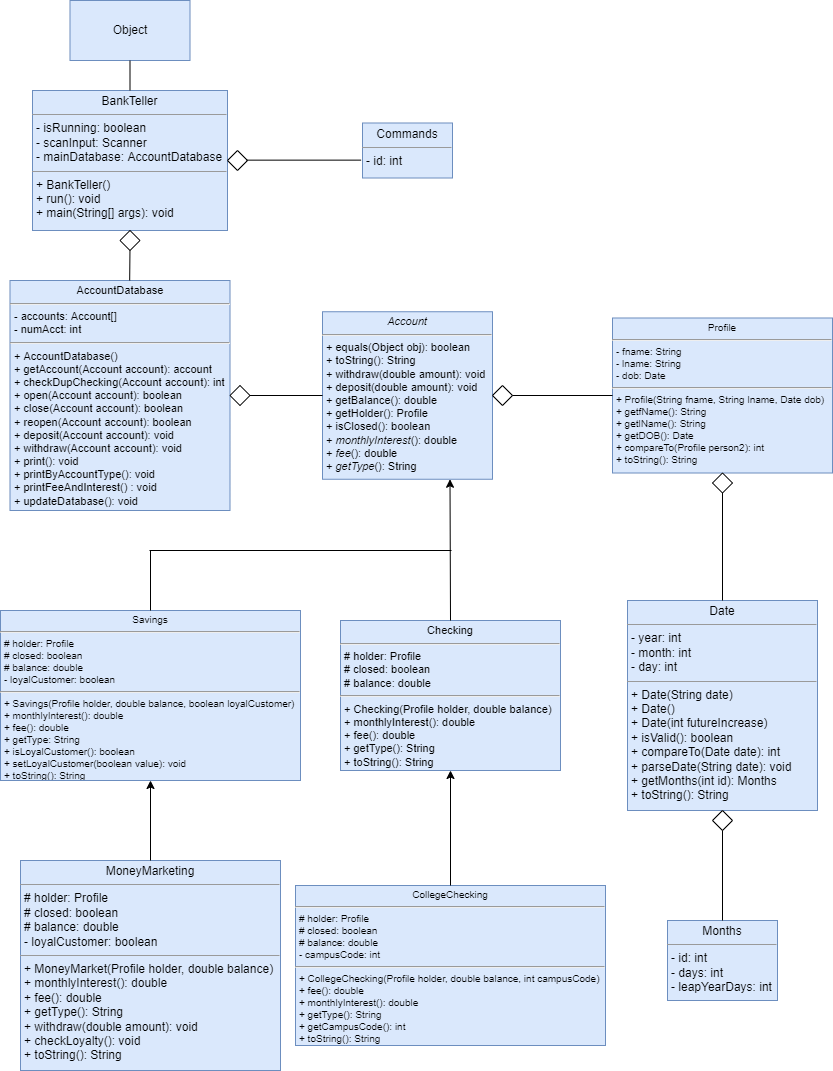

The diagram above was exported from draw.io. Its source (the exported page's mxGraphModel, read from the mxfile embedded in the PNG):
<mxGraphModel dx="1483" dy="781" grid="1" gridSize="10" guides="1" tooltips="1" connect="1" arrows="1" fold="1" page="1" pageScale="1" pageWidth="850" pageHeight="1100" background="none" math="0" shadow="0">
  <root>
    <mxCell id="0" />
    <mxCell id="1" parent="0" />
    <mxCell id="0kbpHibn_qpA3x5nv7Se-33" value="Object" style="rounded=0;whiteSpace=wrap;html=1;fillColor=#dae8fc;strokeColor=#6c8ebf;" vertex="1" parent="1">
      <mxGeometry x="77.5" y="10" width="120" height="60" as="geometry" />
    </mxCell>
    <mxCell id="0kbpHibn_qpA3x5nv7Se-43" value="&lt;p style=&quot;margin: 0px ; margin-top: 4px ; text-align: center&quot;&gt;BankTeller&lt;/p&gt;&lt;hr size=&quot;1&quot;&gt;&lt;p style=&quot;margin: 0px ; margin-left: 4px&quot;&gt;- isRunning: boolean&lt;/p&gt;&lt;p style=&quot;margin: 0px ; margin-left: 4px&quot;&gt;- scanInput: Scanner&lt;/p&gt;&lt;p style=&quot;margin: 0px ; margin-left: 4px&quot;&gt;- mainDatabase: AccountDatabase&lt;/p&gt;&lt;hr size=&quot;1&quot;&gt;&lt;p style=&quot;margin: 0px ; margin-left: 4px&quot;&gt;+ BankTeller()&lt;/p&gt;&lt;p style=&quot;margin: 0px ; margin-left: 4px&quot;&gt;+ run(): void&lt;/p&gt;&lt;p style=&quot;margin: 0px ; margin-left: 4px&quot;&gt;+ main(String[] args): void&lt;/p&gt;" style="verticalAlign=top;align=left;overflow=fill;fontSize=12;fontFamily=Helvetica;html=1;fillColor=#dae8fc;strokeColor=#6c8ebf;" vertex="1" parent="1">
      <mxGeometry x="40" y="100" width="195" height="140" as="geometry" />
    </mxCell>
    <mxCell id="0kbpHibn_qpA3x5nv7Se-44" value="&lt;p style=&quot;margin: 0px ; margin-top: 4px ; text-align: center&quot;&gt;Commands&lt;/p&gt;&lt;hr size=&quot;1&quot;&gt;&lt;p style=&quot;margin: 0px ; margin-left: 4px&quot;&gt;- id: int&lt;/p&gt;" style="verticalAlign=top;align=left;overflow=fill;fontSize=12;fontFamily=Helvetica;html=1;fillColor=#dae8fc;strokeColor=#6c8ebf;" vertex="1" parent="1">
      <mxGeometry x="370" y="132.5" width="90" height="55" as="geometry" />
    </mxCell>
    <mxCell id="0kbpHibn_qpA3x5nv7Se-45" value="&lt;p style=&quot;margin: 4px 0px 0px; text-align: center; font-size: 11px;&quot;&gt;&lt;font style=&quot;font-size: 11px;&quot;&gt;AccountDatabase&lt;/font&gt;&lt;/p&gt;&lt;hr style=&quot;font-size: 11px;&quot;&gt;&lt;p style=&quot;margin: 0px 0px 0px 4px; font-size: 11px;&quot;&gt;&lt;font style=&quot;font-size: 11px;&quot;&gt;- accounts: Account[]&lt;br style=&quot;font-size: 11px;&quot;&gt;- numAcct: int&lt;/font&gt;&lt;/p&gt;&lt;hr style=&quot;font-size: 11px;&quot;&gt;&lt;p style=&quot;margin: 0px 0px 0px 4px; font-size: 11px;&quot;&gt;&lt;font style=&quot;font-size: 11px;&quot;&gt;+ AccountDatabase()&lt;br style=&quot;font-size: 11px;&quot;&gt;+ getAccount(Account account): account&lt;/font&gt;&lt;/p&gt;&lt;p style=&quot;margin: 0px 0px 0px 4px; font-size: 11px;&quot;&gt;&lt;font style=&quot;font-size: 11px;&quot;&gt;+ checkDupChecking(Account account): int&lt;/font&gt;&lt;/p&gt;&lt;p style=&quot;margin: 0px 0px 0px 4px; font-size: 11px;&quot;&gt;&lt;font style=&quot;font-size: 11px;&quot;&gt;+ open(Account account): boolean&lt;/font&gt;&lt;/p&gt;&lt;p style=&quot;margin: 0px 0px 0px 4px; font-size: 11px;&quot;&gt;&lt;font style=&quot;font-size: 11px;&quot;&gt;+ close(Account account): boolean&lt;/font&gt;&lt;/p&gt;&lt;p style=&quot;margin: 0px 0px 0px 4px; font-size: 11px;&quot;&gt;&lt;font style=&quot;font-size: 11px;&quot;&gt;+ reopen(Account account): boolean&lt;/font&gt;&lt;/p&gt;&lt;p style=&quot;margin: 0px 0px 0px 4px; font-size: 11px;&quot;&gt;&lt;font style=&quot;font-size: 11px;&quot;&gt;+ deposit(Account account): void&lt;/font&gt;&lt;/p&gt;&lt;p style=&quot;margin: 0px 0px 0px 4px; font-size: 11px;&quot;&gt;&lt;font style=&quot;font-size: 11px;&quot;&gt;+ withdraw(Account account): void&lt;/font&gt;&lt;/p&gt;&lt;p style=&quot;margin: 0px 0px 0px 4px; font-size: 11px;&quot;&gt;&lt;font style=&quot;font-size: 11px;&quot;&gt;+ print(): void&lt;/font&gt;&lt;/p&gt;&lt;p style=&quot;margin: 0px 0px 0px 4px; font-size: 11px;&quot;&gt;&lt;font style=&quot;font-size: 11px;&quot;&gt;+ printByAccountType(): void&lt;/font&gt;&lt;/p&gt;&lt;p style=&quot;margin: 0px 0px 0px 4px; font-size: 11px;&quot;&gt;&lt;font style=&quot;font-size: 11px;&quot;&gt;+ printFeeAndInterest() : void&lt;/font&gt;&lt;/p&gt;&lt;p style=&quot;margin: 0px 0px 0px 4px; font-size: 11px;&quot;&gt;&lt;font style=&quot;font-size: 11px;&quot;&gt;+ updateDatabase(): void&lt;/font&gt;&lt;/p&gt;" style="verticalAlign=top;align=left;overflow=fill;fontSize=11;fontFamily=Helvetica;html=1;fillColor=#dae8fc;strokeColor=#6c8ebf;" vertex="1" parent="1">
      <mxGeometry x="17.5" y="290" width="220" height="230" as="geometry" />
    </mxCell>
    <mxCell id="0kbpHibn_qpA3x5nv7Se-46" value="&lt;p style=&quot;margin: 4px 0px 0px; text-align: center; font-size: 11px;&quot;&gt;&lt;i style=&quot;font-size: 11px;&quot;&gt;Account&lt;/i&gt;&lt;/p&gt;&lt;hr style=&quot;font-size: 11px;&quot;&gt;&lt;p style=&quot;margin: 0px 0px 0px 4px; font-size: 11px;&quot;&gt;+ equals(Object obj): boolean&lt;br style=&quot;font-size: 11px;&quot;&gt;&lt;/p&gt;&lt;p style=&quot;margin: 0px 0px 0px 4px; font-size: 11px;&quot;&gt;+ toString(): String&lt;/p&gt;&lt;p style=&quot;margin: 0px 0px 0px 4px; font-size: 11px;&quot;&gt;+ withdraw(double amount): void&lt;/p&gt;&lt;p style=&quot;margin: 0px 0px 0px 4px; font-size: 11px;&quot;&gt;+ deposit(double amount): void&lt;/p&gt;&lt;p style=&quot;margin: 0px 0px 0px 4px; font-size: 11px;&quot;&gt;+ getBalance(): double&lt;/p&gt;&lt;p style=&quot;margin: 0px 0px 0px 4px; font-size: 11px;&quot;&gt;+ getHolder(): Profile&lt;/p&gt;&lt;p style=&quot;margin: 0px 0px 0px 4px; font-size: 11px;&quot;&gt;+ isClosed(): boolean&lt;/p&gt;&lt;p style=&quot;margin: 0px 0px 0px 4px; font-size: 11px;&quot;&gt;+ &lt;i style=&quot;font-size: 11px;&quot;&gt;monthlyInterest&lt;/i&gt;(): double&lt;/p&gt;&lt;p style=&quot;margin: 0px 0px 0px 4px; font-size: 11px;&quot;&gt;+ &lt;i style=&quot;font-size: 11px;&quot;&gt;fee&lt;/i&gt;(): double&lt;/p&gt;&lt;p style=&quot;margin: 0px 0px 0px 4px; font-size: 11px;&quot;&gt;+ &lt;i style=&quot;font-size: 11px;&quot;&gt;getType&lt;/i&gt;(): String&lt;/p&gt;" style="verticalAlign=top;align=left;overflow=fill;fontSize=11;fontFamily=Helvetica;html=1;fillColor=#dae8fc;strokeColor=#6c8ebf;" vertex="1" parent="1">
      <mxGeometry x="330" y="321.25" width="170" height="167.5" as="geometry" />
    </mxCell>
    <mxCell id="0kbpHibn_qpA3x5nv7Se-47" value="&lt;p style=&quot;margin: 4px 0px 0px; text-align: center; font-size: 10px;&quot;&gt;Profile&lt;/p&gt;&lt;hr style=&quot;font-size: 10px;&quot;&gt;&lt;p style=&quot;margin: 0px 0px 0px 4px; font-size: 10px;&quot;&gt;- fname: String&lt;/p&gt;&lt;p style=&quot;margin: 0px 0px 0px 4px; font-size: 10px;&quot;&gt;- lname: String&lt;/p&gt;&lt;p style=&quot;margin: 0px 0px 0px 4px; font-size: 10px;&quot;&gt;- dob: Date&lt;/p&gt;&lt;hr style=&quot;font-size: 10px;&quot;&gt;&lt;p style=&quot;margin: 0px 0px 0px 4px; font-size: 10px;&quot;&gt;+ Profile(String fname, String lname, Date dob)&lt;/p&gt;&lt;p style=&quot;margin: 0px 0px 0px 4px; font-size: 10px;&quot;&gt;+ getfName(): String&lt;/p&gt;&lt;p style=&quot;margin: 0px 0px 0px 4px; font-size: 10px;&quot;&gt;+ getlName(): String&lt;/p&gt;&lt;p style=&quot;margin: 0px 0px 0px 4px; font-size: 10px;&quot;&gt;+ getDOB(): Date&lt;/p&gt;&lt;p style=&quot;margin: 0px 0px 0px 4px; font-size: 10px;&quot;&gt;+ compareTo(Profile person2): int&lt;/p&gt;&lt;p style=&quot;margin: 0px 0px 0px 4px; font-size: 10px;&quot;&gt;+ toString(): String&lt;/p&gt;" style="verticalAlign=top;align=left;overflow=fill;fontSize=10;fontFamily=Helvetica;html=1;fillColor=#dae8fc;strokeColor=#6c8ebf;" vertex="1" parent="1">
      <mxGeometry x="620" y="327.5" width="220" height="155" as="geometry" />
    </mxCell>
    <mxCell id="0kbpHibn_qpA3x5nv7Se-48" value="&lt;p style=&quot;margin: 0px ; margin-top: 4px ; text-align: center&quot;&gt;Date&lt;/p&gt;&lt;hr size=&quot;1&quot;&gt;&lt;p style=&quot;margin: 0px ; margin-left: 4px&quot;&gt;- year: int&lt;/p&gt;&lt;p style=&quot;margin: 0px ; margin-left: 4px&quot;&gt;- month: int&lt;/p&gt;&lt;p style=&quot;margin: 0px ; margin-left: 4px&quot;&gt;- day: int&lt;/p&gt;&lt;hr size=&quot;1&quot;&gt;&lt;p style=&quot;margin: 0px ; margin-left: 4px&quot;&gt;+ Date(String date)&lt;/p&gt;&lt;p style=&quot;margin: 0px ; margin-left: 4px&quot;&gt;+ Date()&lt;/p&gt;&lt;p style=&quot;margin: 0px ; margin-left: 4px&quot;&gt;+ Date(int futureIncrease)&lt;/p&gt;&lt;p style=&quot;margin: 0px ; margin-left: 4px&quot;&gt;+ isValid(): boolean&lt;/p&gt;&lt;p style=&quot;margin: 0px ; margin-left: 4px&quot;&gt;+ compareTo(Date date): int&lt;/p&gt;&lt;p style=&quot;margin: 0px ; margin-left: 4px&quot;&gt;+ parseDate(String date): void&lt;/p&gt;&lt;p style=&quot;margin: 0px ; margin-left: 4px&quot;&gt;+ getMonths(int id): Months&lt;/p&gt;&lt;p style=&quot;margin: 0px ; margin-left: 4px&quot;&gt;+ toString(): String&lt;/p&gt;" style="verticalAlign=top;align=left;overflow=fill;fontSize=12;fontFamily=Helvetica;html=1;fillColor=#dae8fc;strokeColor=#6c8ebf;" vertex="1" parent="1">
      <mxGeometry x="635" y="610" width="190" height="210" as="geometry" />
    </mxCell>
    <mxCell id="0kbpHibn_qpA3x5nv7Se-49" value="&lt;p style=&quot;margin: 0px ; margin-top: 4px ; text-align: center&quot;&gt;Months&lt;/p&gt;&lt;hr size=&quot;1&quot;&gt;&lt;p style=&quot;margin: 0px ; margin-left: 4px&quot;&gt;- id: int&lt;/p&gt;&lt;p style=&quot;margin: 0px ; margin-left: 4px&quot;&gt;- days: int&lt;/p&gt;&lt;p style=&quot;margin: 0px ; margin-left: 4px&quot;&gt;- leapYearDays: int&lt;/p&gt;" style="verticalAlign=top;align=left;overflow=fill;fontSize=12;fontFamily=Helvetica;html=1;fillColor=#dae8fc;strokeColor=#6c8ebf;" vertex="1" parent="1">
      <mxGeometry x="675" y="930" width="110" height="80" as="geometry" />
    </mxCell>
    <mxCell id="0kbpHibn_qpA3x5nv7Se-51" value="&lt;p style=&quot;margin: 4px 0px 0px; text-align: center; font-size: 10px;&quot;&gt;&lt;font style=&quot;font-size: 10px;&quot;&gt;Savings&lt;/font&gt;&lt;/p&gt;&lt;hr style=&quot;font-size: 10px;&quot;&gt;&lt;p style=&quot;margin: 0px 0px 0px 4px; font-size: 10px;&quot;&gt;&lt;font style=&quot;font-size: 10px;&quot;&gt;# holder: Profile&lt;/font&gt;&lt;/p&gt;&lt;p style=&quot;margin: 0px 0px 0px 4px; font-size: 10px;&quot;&gt;&lt;font style=&quot;font-size: 10px;&quot;&gt;# closed: boolean&lt;/font&gt;&lt;/p&gt;&lt;p style=&quot;margin: 0px 0px 0px 4px; font-size: 10px;&quot;&gt;&lt;font style=&quot;font-size: 10px;&quot;&gt;# balance: double&lt;/font&gt;&lt;/p&gt;&lt;p style=&quot;margin: 0px 0px 0px 4px; font-size: 10px;&quot;&gt;&lt;font style=&quot;font-size: 10px;&quot;&gt;- loyalCustomer: boolean&lt;/font&gt;&lt;/p&gt;&lt;hr style=&quot;font-size: 10px;&quot;&gt;&lt;p style=&quot;margin: 0px 0px 0px 4px; font-size: 10px;&quot;&gt;&lt;font style=&quot;font-size: 10px;&quot;&gt;+ Savings(Profile holder, double balance, boolean loyalCustomer&lt;span style=&quot;font-size: 10px;&quot;&gt;)&lt;/span&gt;&lt;/font&gt;&lt;/p&gt;&lt;p style=&quot;margin: 0px 0px 0px 4px; font-size: 10px;&quot;&gt;&lt;span style=&quot;font-size: 10px;&quot;&gt;&lt;font style=&quot;font-size: 10px;&quot;&gt;+ monthlyInterest(): double&lt;/font&gt;&lt;/span&gt;&lt;/p&gt;&lt;p style=&quot;margin: 0px 0px 0px 4px; font-size: 10px;&quot;&gt;&lt;font style=&quot;font-size: 10px;&quot;&gt;+ fee(): double&lt;/font&gt;&lt;/p&gt;&lt;p style=&quot;margin: 0px 0px 0px 4px; font-size: 10px;&quot;&gt;&lt;font style=&quot;font-size: 10px;&quot;&gt;+ getType: String&lt;/font&gt;&lt;/p&gt;&lt;p style=&quot;margin: 0px 0px 0px 4px; font-size: 10px;&quot;&gt;&lt;font style=&quot;font-size: 10px;&quot;&gt;+ isLoyalCustomer(): boolean&lt;/font&gt;&lt;/p&gt;&lt;p style=&quot;margin: 0px 0px 0px 4px; font-size: 10px;&quot;&gt;&lt;font style=&quot;font-size: 10px;&quot;&gt;+ setLoyalCustomer(boolean value): void&lt;/font&gt;&lt;/p&gt;&lt;p style=&quot;margin: 0px 0px 0px 4px; font-size: 10px;&quot;&gt;&lt;font style=&quot;font-size: 10px;&quot;&gt;+ toString(): String&lt;/font&gt;&lt;/p&gt;" style="verticalAlign=top;align=left;overflow=fill;fontSize=10;fontFamily=Helvetica;html=1;fillColor=#dae8fc;strokeColor=#6c8ebf;" vertex="1" parent="1">
      <mxGeometry x="8" y="620" width="300" height="170" as="geometry" />
    </mxCell>
    <mxCell id="0kbpHibn_qpA3x5nv7Se-52" value="&lt;p style=&quot;margin: 4px 0px 0px ; text-align: center ; font-size: 11px&quot;&gt;&lt;font style=&quot;font-size: 11px&quot;&gt;Checking&lt;/font&gt;&lt;/p&gt;&lt;hr style=&quot;font-size: 11px&quot;&gt;&lt;p style=&quot;margin: 0px 0px 0px 4px ; font-size: 11px&quot;&gt;&lt;font style=&quot;font-size: 11px&quot;&gt;# holder: Profile&lt;/font&gt;&lt;/p&gt;&lt;p style=&quot;margin: 0px 0px 0px 4px ; font-size: 11px&quot;&gt;&lt;font style=&quot;font-size: 11px&quot;&gt;# closed: boolean&lt;/font&gt;&lt;/p&gt;&lt;p style=&quot;margin: 0px 0px 0px 4px ; font-size: 11px&quot;&gt;&lt;font style=&quot;font-size: 11px&quot;&gt;# balance: double&lt;/font&gt;&lt;/p&gt;&lt;hr style=&quot;font-size: 11px&quot;&gt;&lt;p style=&quot;margin: 0px 0px 0px 4px ; font-size: 11px&quot;&gt;&lt;font style=&quot;font-size: 11px&quot;&gt;+ Checking(Profile holder, double balance)&lt;/font&gt;&lt;/p&gt;&lt;p style=&quot;margin: 0px 0px 0px 4px ; font-size: 11px&quot;&gt;&lt;font style=&quot;font-size: 11px&quot;&gt;+ monthlyInterest(): double&lt;/font&gt;&lt;/p&gt;&lt;p style=&quot;margin: 0px 0px 0px 4px ; font-size: 11px&quot;&gt;&lt;font style=&quot;font-size: 11px&quot;&gt;+ fee(): double&lt;/font&gt;&lt;/p&gt;&lt;p style=&quot;margin: 0px 0px 0px 4px ; font-size: 11px&quot;&gt;&lt;font style=&quot;font-size: 11px&quot;&gt;+ getType(): String&lt;/font&gt;&lt;/p&gt;&lt;p style=&quot;margin: 0px 0px 0px 4px ; font-size: 11px&quot;&gt;&lt;font style=&quot;font-size: 11px&quot;&gt;+ toString(): String&lt;/font&gt;&lt;/p&gt;" style="verticalAlign=top;align=left;overflow=fill;fontSize=11;fontFamily=Helvetica;html=1;fillColor=#dae8fc;strokeColor=#6c8ebf;" vertex="1" parent="1">
      <mxGeometry x="348" y="630" width="220" height="150" as="geometry" />
    </mxCell>
    <mxCell id="0kbpHibn_qpA3x5nv7Se-53" value="&lt;p style=&quot;margin: 0px ; margin-top: 4px ; text-align: center&quot;&gt;MoneyMarketing&lt;/p&gt;&lt;hr size=&quot;1&quot;&gt;&lt;p style=&quot;margin: 0px ; margin-left: 4px&quot;&gt;# holder: Profile&lt;/p&gt;&lt;p style=&quot;margin: 0px ; margin-left: 4px&quot;&gt;# closed: boolean&lt;/p&gt;&lt;p style=&quot;margin: 0px ; margin-left: 4px&quot;&gt;# balance: double&lt;/p&gt;&lt;p style=&quot;margin: 0px ; margin-left: 4px&quot;&gt;- loyalCustomer: boolean&lt;/p&gt;&lt;hr size=&quot;1&quot;&gt;&lt;p style=&quot;margin: 0px ; margin-left: 4px&quot;&gt;+ MoneyMarket(Profile holder, double balance)&lt;/p&gt;&lt;p style=&quot;margin: 0px ; margin-left: 4px&quot;&gt;+ monthlyInterest(): double&lt;/p&gt;&lt;p style=&quot;margin: 0px ; margin-left: 4px&quot;&gt;+ fee(): double&lt;/p&gt;&lt;p style=&quot;margin: 0px ; margin-left: 4px&quot;&gt;+ getType(): String&lt;/p&gt;&lt;p style=&quot;margin: 0px ; margin-left: 4px&quot;&gt;+ withdraw(double amount): void&lt;/p&gt;&lt;p style=&quot;margin: 0px ; margin-left: 4px&quot;&gt;+ checkLoyalty(): void&lt;/p&gt;&lt;p style=&quot;margin: 0px ; margin-left: 4px&quot;&gt;+ toString(): String&lt;/p&gt;" style="verticalAlign=top;align=left;overflow=fill;fontSize=12;fontFamily=Helvetica;html=1;fillColor=#dae8fc;strokeColor=#6c8ebf;" vertex="1" parent="1">
      <mxGeometry x="28" y="870" width="260" height="210" as="geometry" />
    </mxCell>
    <mxCell id="0kbpHibn_qpA3x5nv7Se-54" value="&lt;p style=&quot;margin: 4px 0px 0px; text-align: center; font-size: 10px;&quot;&gt;CollegeChecking&lt;/p&gt;&lt;hr style=&quot;font-size: 10px;&quot;&gt;&lt;p style=&quot;margin: 0px 0px 0px 4px; font-size: 10px;&quot;&gt;# holder: Profile&lt;/p&gt;&lt;p style=&quot;margin: 0px 0px 0px 4px; font-size: 10px;&quot;&gt;# closed: boolean&lt;/p&gt;&lt;p style=&quot;margin: 0px 0px 0px 4px; font-size: 10px;&quot;&gt;# balance: double&lt;/p&gt;&lt;p style=&quot;margin: 0px 0px 0px 4px; font-size: 10px;&quot;&gt;- campusCode: int&lt;/p&gt;&lt;hr style=&quot;font-size: 10px;&quot;&gt;&lt;p style=&quot;margin: 0px 0px 0px 4px; font-size: 10px;&quot;&gt;+ CollegeChecking(Profile holder, double balance, int campusCode)&lt;/p&gt;&lt;p style=&quot;margin: 0px 0px 0px 4px; font-size: 10px;&quot;&gt;+ fee(): double&lt;/p&gt;&lt;p style=&quot;margin: 0px 0px 0px 4px; font-size: 10px;&quot;&gt;+ monthlyInterest(): double&lt;/p&gt;&lt;p style=&quot;margin: 0px 0px 0px 4px; font-size: 10px;&quot;&gt;+ getType(): String&lt;/p&gt;&lt;p style=&quot;margin: 0px 0px 0px 4px; font-size: 10px;&quot;&gt;+ getCampusCode(): int&lt;/p&gt;&lt;p style=&quot;margin: 0px 0px 0px 4px; font-size: 10px;&quot;&gt;+ toString(): String&lt;/p&gt;" style="verticalAlign=top;align=left;overflow=fill;fontSize=10;fontFamily=Helvetica;html=1;fillColor=#dae8fc;strokeColor=#6c8ebf;" vertex="1" parent="1">
      <mxGeometry x="303" y="895" width="310" height="160" as="geometry" />
    </mxCell>
    <mxCell id="0kbpHibn_qpA3x5nv7Se-55" value="" style="endArrow=none;html=1;rounded=0;fontSize=10;exitX=0.5;exitY=0;exitDx=0;exitDy=0;entryX=0.5;entryY=1;entryDx=0;entryDy=0;" edge="1" parent="1" source="0kbpHibn_qpA3x5nv7Se-43" target="0kbpHibn_qpA3x5nv7Se-33">
      <mxGeometry width="50" height="50" relative="1" as="geometry">
        <mxPoint x="350" y="270" as="sourcePoint" />
        <mxPoint x="400" y="220" as="targetPoint" />
      </mxGeometry>
    </mxCell>
    <mxCell id="0kbpHibn_qpA3x5nv7Se-56" value="" style="rhombus;whiteSpace=wrap;html=1;fontSize=10;" vertex="1" parent="1">
      <mxGeometry x="237.5" y="395" width="20" height="20" as="geometry" />
    </mxCell>
    <mxCell id="0kbpHibn_qpA3x5nv7Se-57" value="" style="rhombus;whiteSpace=wrap;html=1;fontSize=10;" vertex="1" parent="1">
      <mxGeometry x="235" y="160" width="20" height="20" as="geometry" />
    </mxCell>
    <mxCell id="0kbpHibn_qpA3x5nv7Se-58" value="" style="rhombus;whiteSpace=wrap;html=1;fontSize=10;" vertex="1" parent="1">
      <mxGeometry x="127.5" y="240" width="20" height="20" as="geometry" />
    </mxCell>
    <mxCell id="0kbpHibn_qpA3x5nv7Se-59" value="" style="rhombus;whiteSpace=wrap;html=1;fontSize=10;" vertex="1" parent="1">
      <mxGeometry x="500" y="395" width="20" height="20" as="geometry" />
    </mxCell>
    <mxCell id="0kbpHibn_qpA3x5nv7Se-60" value="" style="rhombus;whiteSpace=wrap;html=1;fontSize=10;" vertex="1" parent="1">
      <mxGeometry x="720" y="482.5" width="20" height="20" as="geometry" />
    </mxCell>
    <mxCell id="0kbpHibn_qpA3x5nv7Se-61" value="" style="rhombus;whiteSpace=wrap;html=1;fontSize=10;" vertex="1" parent="1">
      <mxGeometry x="720" y="820" width="20" height="20" as="geometry" />
    </mxCell>
    <mxCell id="0kbpHibn_qpA3x5nv7Se-62" value="" style="endArrow=none;html=1;rounded=0;fontSize=10;exitX=0.941;exitY=0.482;exitDx=0;exitDy=0;exitPerimeter=0;entryX=-0.015;entryY=0.675;entryDx=0;entryDy=0;entryPerimeter=0;" edge="1" parent="1" source="0kbpHibn_qpA3x5nv7Se-57" target="0kbpHibn_qpA3x5nv7Se-44">
      <mxGeometry width="50" height="50" relative="1" as="geometry">
        <mxPoint x="340" y="300" as="sourcePoint" />
        <mxPoint x="390" y="250" as="targetPoint" />
      </mxGeometry>
    </mxCell>
    <mxCell id="0kbpHibn_qpA3x5nv7Se-63" value="" style="endArrow=none;html=1;rounded=0;fontSize=10;entryX=0.544;entryY=0;entryDx=0;entryDy=0;entryPerimeter=0;exitX=0.498;exitY=1.006;exitDx=0;exitDy=0;exitPerimeter=0;" edge="1" parent="1" source="0kbpHibn_qpA3x5nv7Se-58" target="0kbpHibn_qpA3x5nv7Se-45">
      <mxGeometry width="50" height="50" relative="1" as="geometry">
        <mxPoint x="137" y="260" as="sourcePoint" />
        <mxPoint x="390" y="250" as="targetPoint" />
      </mxGeometry>
    </mxCell>
    <mxCell id="0kbpHibn_qpA3x5nv7Se-64" value="" style="endArrow=none;html=1;rounded=0;fontSize=10;exitX=1;exitY=0.5;exitDx=0;exitDy=0;entryX=0;entryY=0.5;entryDx=0;entryDy=0;" edge="1" parent="1" source="0kbpHibn_qpA3x5nv7Se-56" target="0kbpHibn_qpA3x5nv7Se-46">
      <mxGeometry width="50" height="50" relative="1" as="geometry">
        <mxPoint x="550" y="250" as="sourcePoint" />
        <mxPoint x="630" y="370" as="targetPoint" />
      </mxGeometry>
    </mxCell>
    <mxCell id="0kbpHibn_qpA3x5nv7Se-65" value="" style="endArrow=none;html=1;rounded=0;fontSize=10;exitX=1;exitY=0.5;exitDx=0;exitDy=0;entryX=0;entryY=0.5;entryDx=0;entryDy=0;" edge="1" parent="1" source="0kbpHibn_qpA3x5nv7Se-59" target="0kbpHibn_qpA3x5nv7Se-47">
      <mxGeometry width="50" height="50" relative="1" as="geometry">
        <mxPoint x="580" y="420" as="sourcePoint" />
        <mxPoint x="630" y="370" as="targetPoint" />
      </mxGeometry>
    </mxCell>
    <mxCell id="0kbpHibn_qpA3x5nv7Se-66" value="" style="endArrow=none;html=1;rounded=0;fontSize=10;entryX=0.5;entryY=1;entryDx=0;entryDy=0;exitX=0.5;exitY=0;exitDx=0;exitDy=0;" edge="1" parent="1" source="0kbpHibn_qpA3x5nv7Se-48" target="0kbpHibn_qpA3x5nv7Se-60">
      <mxGeometry width="50" height="50" relative="1" as="geometry">
        <mxPoint x="580" y="420" as="sourcePoint" />
        <mxPoint x="630" y="370" as="targetPoint" />
      </mxGeometry>
    </mxCell>
    <mxCell id="0kbpHibn_qpA3x5nv7Se-67" value="" style="endArrow=none;html=1;rounded=0;fontSize=10;entryX=0.5;entryY=1;entryDx=0;entryDy=0;exitX=0.5;exitY=0;exitDx=0;exitDy=0;" edge="1" parent="1" source="0kbpHibn_qpA3x5nv7Se-49" target="0kbpHibn_qpA3x5nv7Se-61">
      <mxGeometry width="50" height="50" relative="1" as="geometry">
        <mxPoint x="580" y="890" as="sourcePoint" />
        <mxPoint x="630" y="840" as="targetPoint" />
      </mxGeometry>
    </mxCell>
    <mxCell id="0kbpHibn_qpA3x5nv7Se-68" value="" style="endArrow=classic;html=1;rounded=0;fontSize=10;exitX=0.5;exitY=0;exitDx=0;exitDy=0;entryX=0.75;entryY=1;entryDx=0;entryDy=0;" edge="1" parent="1" source="0kbpHibn_qpA3x5nv7Se-52" target="0kbpHibn_qpA3x5nv7Se-46">
      <mxGeometry width="50" height="50" relative="1" as="geometry">
        <mxPoint x="580" y="540" as="sourcePoint" />
        <mxPoint x="440" y="510" as="targetPoint" />
      </mxGeometry>
    </mxCell>
    <mxCell id="0kbpHibn_qpA3x5nv7Se-71" value="" style="endArrow=none;html=1;rounded=0;fontSize=10;entryX=0.5;entryY=0;entryDx=0;entryDy=0;" edge="1" parent="1" target="0kbpHibn_qpA3x5nv7Se-51">
      <mxGeometry width="50" height="50" relative="1" as="geometry">
        <mxPoint x="158" y="560" as="sourcePoint" />
        <mxPoint x="250" y="560" as="targetPoint" />
      </mxGeometry>
    </mxCell>
    <mxCell id="0kbpHibn_qpA3x5nv7Se-72" value="" style="endArrow=none;html=1;rounded=0;fontSize=10;" edge="1" parent="1">
      <mxGeometry width="50" height="50" relative="1" as="geometry">
        <mxPoint x="157" y="560" as="sourcePoint" />
        <mxPoint x="459" y="560" as="targetPoint" />
      </mxGeometry>
    </mxCell>
    <mxCell id="0kbpHibn_qpA3x5nv7Se-73" value="" style="endArrow=classic;html=1;rounded=0;fontSize=10;exitX=0.5;exitY=0;exitDx=0;exitDy=0;entryX=0.5;entryY=1;entryDx=0;entryDy=0;" edge="1" parent="1" source="0kbpHibn_qpA3x5nv7Se-53" target="0kbpHibn_qpA3x5nv7Se-51">
      <mxGeometry width="50" height="50" relative="1" as="geometry">
        <mxPoint x="160" y="850" as="sourcePoint" />
        <mxPoint x="350" y="810" as="targetPoint" />
      </mxGeometry>
    </mxCell>
    <mxCell id="0kbpHibn_qpA3x5nv7Se-74" value="" style="endArrow=classic;html=1;rounded=0;fontSize=10;exitX=0.5;exitY=0;exitDx=0;exitDy=0;entryX=0.5;entryY=1;entryDx=0;entryDy=0;" edge="1" parent="1" source="0kbpHibn_qpA3x5nv7Se-54" target="0kbpHibn_qpA3x5nv7Se-52">
      <mxGeometry width="50" height="50" relative="1" as="geometry">
        <mxPoint x="490" y="500" as="sourcePoint" />
        <mxPoint x="540" y="450" as="targetPoint" />
      </mxGeometry>
    </mxCell>
  </root>
</mxGraphModel>